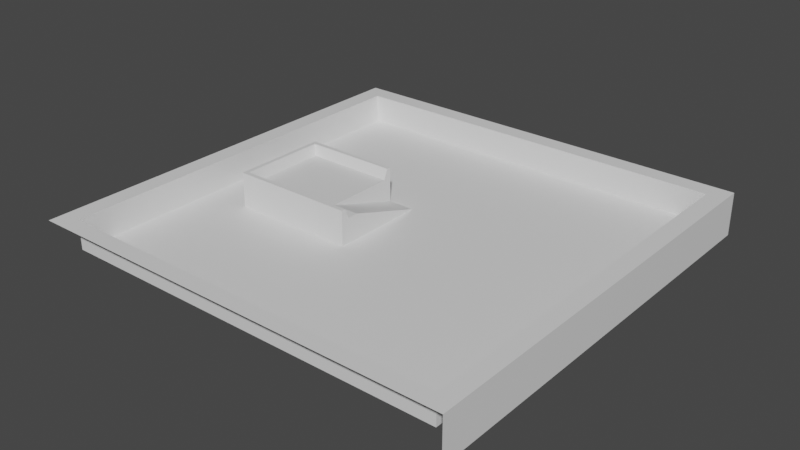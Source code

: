 # Source: test_level_1.blend  (saved by Blender 3.4.6; exported with 4.5.12 LTS)
import bpy
from mathutils import Matrix  # noqa: F401  (used for matrix-valued properties, if any)

bpy.ops.wm.read_factory_settings(use_empty=True)
scene = bpy.context.scene
scene.name = 'Scene'

# ---- collections
col_collection = bpy.data.collections.new('Collection'); scene.collection.children.link(col_collection)

# ---- materials (node trees are filled in below, after node groups)
mat_material = bpy.data.materials.new('Material')
mat_material.alpha_threshold = 0.0
mat_material.use_transparent_shadow = False
mat_material.roughness = 0.5
mat_material.line_color = (0.0, 0.0, 0.0, 1.0)

# ---- material node trees
mat_material.use_nodes = True; mat_material.node_tree.nodes.clear()
_N = mat_material.node_tree.nodes; _L = mat_material.node_tree.links
n0 = _N.new('ShaderNodeOutputMaterial'); n0.name = 'Material Output'; n0.location = (300, 300)
n1 = _N.new('ShaderNodeBsdfPrincipled'); n1.name = 'Principled BSDF'; n1.location = (10, 300)
n1.distribution = 'GGX'
n1.subsurface_method = 'RANDOM_WALK_SKIN'
n1.inputs[3].default_value = 1.45
n1.inputs[27].default_value = (0.0, 0.0, 0.0, 1.0)
n1.inputs[28].default_value = 1.0
_L.new(n1.outputs[0], n0.inputs[0])
n0.is_active_output = True

# ---- world
world_world = bpy.data.worlds.new('World'); scene.world = world_world
world_world.use_nodes = True; world_world.node_tree.nodes.clear()
_N = world_world.node_tree.nodes; _L = world_world.node_tree.links
n0 = _N.new('ShaderNodeOutputWorld'); n0.name = 'World Output'; n0.location = (300, 300)
n1 = _N.new('ShaderNodeBackground'); n1.name = 'Background'; n1.location = (10, 300)
n1.inputs[0].default_value = (0.05088, 0.05088, 0.05088, 1.0)
_L.new(n1.outputs[0], n0.inputs[0])
n0.is_active_output = True
world_world.color = (0.05088, 0.05088, 0.05088)
world_world.use_sun_shadow = False
world_world.sun_shadow_jitter_overblur = 0.0

# ---- meshes
me_cube = bpy.data.meshes.new('Cube')
me_cube.from_pydata([(-3.657, 6.978, 0.0), (-3.657, -6.978, 0.0), (-21.61, 6.978, 0.0), (-21.61, -6.978, 0.0), (28.37, -28.57, 0.0), (-28.31, -28.57, 0.0), (28.37, 28.38, 0.0), (-28.31, 28.38, 0.0)], [], [(3, 2, 7, 5), (2, 0, 6, 7), (1, 3, 5, 4), (4, 6, 0, 1)])
_uv = me_cube.uv_layers.new(name='UVMap')
_uv.uv.foreach_set('vector', [0.8512, 0.7262, 0.8512, 0.5238, 0.8581, 0.5169, 0.8581, 0.7331, 0.8512, 0.5238, 0.6488, 0.5238, 0.6419, 0.5169, 0.8581, 0.5169, 0.6488, 0.7262, 0.8512, 0.7262, 0.8581, 0.7331, 0.6419, 0.7331, 0.6419, 0.7331, 0.6419, 0.5169, 0.6488, 0.5238, 0.6488, 0.7262])
me_cube.materials.append(mat_material)
me_cube.use_mirror_vertex_groups = False
me_cube.update()
me_cube_001 = bpy.data.meshes.new('Cube.001')
me_cube_001.from_pydata([(1.942, 6.978, 0.0), (-1.942, -6.978, 0.0), (-1.942, 6.978, 0.0), (1.942, -4.178, 3.605), (-1.942, -4.178, 3.605), (1.942, -5.766, 3.605), (-1.942, -5.766, 3.605), (1.942, -6.372, 5.068), (1.942, -6.978, 5.068), (-1.942, -6.978, 5.068), (-1.942, -6.372, 5.068), (1.942, -6.978, 0.0)], [], [(0, 2, 4, 3), (3, 4, 6, 5), (7, 10, 9, 8), (5, 6, 10, 7), (1, 11, 8, 9), (5, 11, 0, 3), (11, 5, 7, 8)])
_uv = me_cube_001.uv_layers.new(name='UVMap')
_uv.uv.foreach_set('vector', [0.6488, 0.5238, 0.75, 0.5238, 0.75, 0.625, 0.6488, 0.625, 0.6488, 0.625, 0.75, 0.625, 0.75, 0.6778, 0.6488, 0.6778, 0.6488, 0.6778, 0.75, 0.6778, 0.75, 0.7262, 0.6488, 0.7262, 0.6488, 0.6778, 0.75, 0.6778, 0.75, 0.6778, 0.6488, 0.6778, 0.75, 0.7262, 0.6488, 0.7262, 0.6488, 0.7262, 0.75, 0.7262, 0.6488, 0.6778, 0.6488, 0.6778, 0.6488, 0.5238, 0.6488, 0.625, 0.6488, 0.7124, 0.6488, 0.6778, 0.6488, 0.6778, 0.6488, 0.7262])
me_cube_001.materials.append(mat_material)
me_cube_001.use_mirror_vertex_groups = False
me_cube_001.update()
me_cube_002 = bpy.data.meshes.new('Cube.002')
me_cube_002.from_pydata([(-7.036, 6.978, 0.0), (-7.036, -6.978, 0.0), (-5.835, -5.764, 3.605), (-5.835, 5.764, 3.605), (7.036, 6.978, 0.0), (-7.036, -6.978, 5.068), (7.036, -6.978, 5.068), (7.036, -6.978, 0.0), (7.036, -5.766, 3.605), (7.036, 5.766, 3.605), (-7.036, 6.978, 5.068), (7.036, 6.978, 5.068), (7.036, -6.372, 5.068), (-6.428, -6.37, 5.068), (-6.428, 6.37, 5.068), (7.036, 6.372, 5.068)], [], [(1, 5, 10, 0), (7, 4, 9, 8), (0, 10, 11, 4), (8, 2, 13, 12), (12, 13, 5, 6), (15, 11, 10, 14), (9, 3, 2, 8), (13, 14, 10, 5), (1, 7, 6, 5), (2, 3, 14, 13), (3, 9, 15, 14), (9, 4, 11, 15)])
_uv = me_cube_002.uv_layers.new(name='UVMap')
_uv.uv.foreach_set('vector', [0.8512, 0.7262, 0.8512, 0.7262, 0.8512, 0.5238, 0.8512, 0.5238, 0.75, 0.7262, 0.75, 0.5238, 0.75, 0.5299, 0.75, 0.7201, 0.8512, 0.5238, 0.8512, 0.5238, 0.75, 0.5238, 0.75, 0.5238, 0.75, 0.7201, 0.8474, 0.72, 0.8474, 0.72, 0.75, 0.7201, 0.75, 0.7201, 0.8474, 0.72, 0.8512, 0.7262, 0.75, 0.7262, 0.75, 0.5299, 0.75, 0.5238, 0.8512, 0.5238, 0.8474, 0.53, 0.75, 0.5299, 0.8474, 0.53, 0.8474, 0.72, 0.75, 0.7201, 0.8474, 0.72, 0.8474, 0.53, 0.8512, 0.5238, 0.8512, 0.7262, 0.8512, 0.7262, 0.75, 0.7262, 0.75, 0.7262, 0.8512, 0.7262, 0.8474, 0.72, 0.8474, 0.53, 0.8474, 0.53, 0.8474, 0.72, 0.8474, 0.53, 0.75, 0.5299, 0.75, 0.5299, 0.8474, 0.53, 0.75, 0.5299, 0.75, 0.5238, 0.75, 0.5238, 0.75, 0.5299])
me_cube_002.materials.append(mat_material)
me_cube_002.use_mirror_vertex_groups = False
me_cube_002.update()
me_cube_003 = bpy.data.meshes.new('Cube.003')
me_cube_003.from_pydata([(31.0, 31.0, -2.0), (31.0, -31.0, -2.0), (-31.0, 31.0, -2.0), (28.37, -28.57, 0.0), (-28.31, -28.57, 0.0), (28.37, 28.38, 0.0), (-28.31, 28.38, 0.0), (-31.0, -31.0, 4.212), (-31.0, 31.0, 4.212), (31.0, 31.0, 4.212), (31.0, -31.0, 4.212), (-28.31, -28.57, 4.212), (-28.31, 28.38, 4.212), (28.37, -28.57, 4.212), (28.37, 28.38, 4.212)], [], [(2, 8, 9, 0), (6, 5, 14, 12), (5, 3, 13, 14), (14, 13, 10, 9), (13, 11, 7, 10), (12, 14, 9, 8), (11, 12, 8, 7), (3, 4, 11, 13), (4, 6, 12, 11), (0, 9, 10, 1)])
_uv = me_cube_003.uv_layers.new(name='UVMap')
_uv.uv.foreach_set('vector', [0.375, 0.25, 0.625, 0.25, 0.625, 0.5, 0.375, 0.5, 0.8581, 0.5169, 0.6419, 0.5169, 0.6419, 0.5169, 0.8581, 0.5169, 0.6419, 0.5169, 0.6419, 0.7331, 0.6419, 0.7331, 0.6419, 0.5169, 0.6419, 0.5169, 0.6419, 0.7331, 0.625, 0.75, 0.625, 0.5, 0.6419, 0.7331, 0.8581, 0.7331, 0.875, 0.75, 0.625, 0.75, 0.8581, 0.5169, 0.6419, 0.5169, 0.625, 0.5, 0.875, 0.5, 0.8581, 0.7331, 0.8581, 0.5169, 0.875, 0.5, 0.875, 0.75, 0.6419, 0.7331, 0.8581, 0.7331, 0.8581, 0.7331, 0.6419, 0.7331, 0.8581, 0.7331, 0.8581, 0.5169, 0.8581, 0.5169, 0.8581, 0.7331, 0.375, 0.5, 0.625, 0.5, 0.625, 0.75, 0.375, 0.75])
me_cube_003.materials.append(mat_material)
me_cube_003.use_mirror_vertex_groups = False
me_cube_003.update()

# ---- objects
ob_ground = bpy.data.objects.new('Ground', me_cube)
ob_ramp = bpy.data.objects.new('Ramp', me_cube_001)
ob_platform = bpy.data.objects.new('Platform', me_cube_002)
ob_wall = bpy.data.objects.new('Wall', me_cube_003)
ob_env = bpy.data.objects.new('Env', None)

# ---- transforms, parenting, visibility, modifiers, constraints
ob_ground.parent = ob_env
ob_ground.location = (0.0, 0.0, 0.0)
ob_ground.lock_rotations_4d = False
ob_ground.empty_display_type = 'ARROWS'
ob_ground.lineart.crease_threshold = 0.0
ob_ramp.parent = ob_env
ob_ramp.location = (-5.599, 0.0, 0.0)
ob_ramp.lock_rotations_4d = False
ob_ramp.empty_display_type = 'ARROWS'
ob_ramp.lineart.crease_threshold = 0.0
ob_platform.parent = ob_env
ob_platform.location = (-14.58, 0.0, 0.0)
ob_platform.lock_rotations_4d = False
ob_platform.empty_display_type = 'ARROWS'
ob_platform.lineart.crease_threshold = 0.0
ob_wall.parent = ob_env
ob_wall.location = (0.0, 0.0, 0.0)
ob_wall.lock_rotations_4d = False
ob_wall.empty_display_type = 'ARROWS'
ob_wall.lineart.crease_threshold = 0.0
ob_env.location = (0.0, 0.0, 0.0)

# ---- collection membership
col_collection.objects.link(ob_ground)
col_collection.objects.link(ob_ramp)
col_collection.objects.link(ob_platform)
col_collection.objects.link(ob_wall)
col_collection.objects.link(ob_env)

# ---- scene / render settings (as saved in the file)
scene.frame_start = 1; scene.frame_end = 250; scene.frame_set(1)
scene.render.engine = 'BLENDER_EEVEE_NEXT'
scene.cycles.sampling_pattern = 'TABULATED_SOBOL'
scene.cycles.use_light_tree = False
scene.view_settings.view_transform = 'Filmic'
bpy.context.view_layer.update()

# ---- added for rendering (the .blend has no active camera and no usable light): camera, sun
cam_auto = bpy.data.cameras.new('AutoCamera')
cam_auto.lens = 50.0
cam_auto.sensor_width = 36.0
cam_auto.clip_end = 1428.35
ob_auto_camera = bpy.data.objects.new('AutoCamera', cam_auto)
scene.collection.objects.link(ob_auto_camera)
ob_auto_camera.location = (81.388, -97.6656, 66.6442)
ob_auto_camera.rotation_euler = (1.09748, -7.21219e-08, 0.694738)
scene.camera = ob_auto_camera
light_auto_sun = bpy.data.lights.new('AutoSun', 'SUN')
light_auto_sun.energy = 3.0
light_auto_sun.angle = 0.0523599
ob_auto_sun = bpy.data.objects.new('AutoSun', light_auto_sun)
scene.collection.objects.link(ob_auto_sun)
ob_auto_sun.rotation_euler = (0.872665, 0.174533, 0.523599)
bpy.context.view_layer.update()

